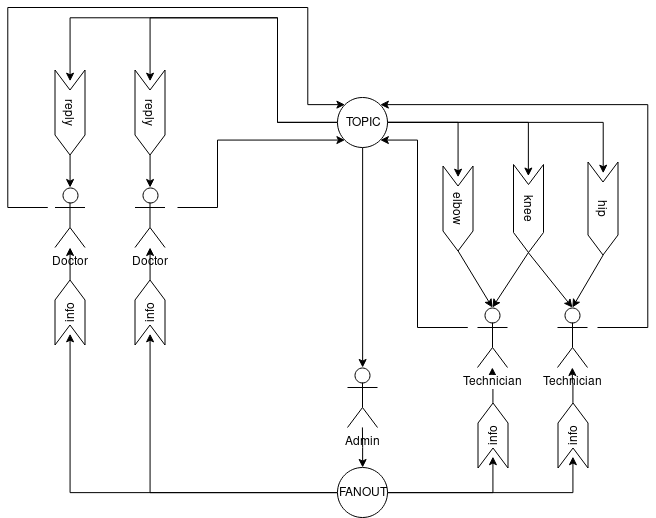

The diagram above was exported from draw.io. Its source (the exported page's mxGraphModel, read from the mxfile embedded in the PNG):
<mxGraphModel dx="1162" dy="666" grid="1" gridSize="10" guides="1" tooltips="1" connect="1" arrows="1" fold="1" page="1" pageScale="1" pageWidth="850" pageHeight="1100" math="0" shadow="0">
  <root>
    <mxCell id="0" />
    <mxCell id="1" parent="0" />
    <mxCell id="uxHs-IALlfX_pZ3vBWLz-26" style="edgeStyle=orthogonalEdgeStyle;rounded=0;orthogonalLoop=1;jettySize=auto;html=1;exitX=1;exitY=0.5;exitDx=0;exitDy=0;" edge="1" parent="1" source="uxHs-IALlfX_pZ3vBWLz-2" target="uxHs-IALlfX_pZ3vBWLz-3">
      <mxGeometry relative="1" as="geometry" />
    </mxCell>
    <mxCell id="uxHs-IALlfX_pZ3vBWLz-2" value="&lt;div&gt;info&lt;/div&gt;" style="shape=step;perimeter=stepPerimeter;whiteSpace=wrap;html=1;fixedSize=1;rotation=-90;" vertex="1" parent="1">
      <mxGeometry x="513" y="423" width="65" height="30" as="geometry" />
    </mxCell>
    <mxCell id="uxHs-IALlfX_pZ3vBWLz-45" style="edgeStyle=orthogonalEdgeStyle;rounded=0;orthogonalLoop=1;jettySize=auto;html=1;entryX=1;entryY=1;entryDx=0;entryDy=0;startArrow=none;startFill=0;endArrow=classic;endFill=1;" edge="1" parent="1" target="uxHs-IALlfX_pZ3vBWLz-12">
      <mxGeometry relative="1" as="geometry">
        <mxPoint x="520" y="330" as="sourcePoint" />
        <Array as="points">
          <mxPoint x="470" y="330" />
          <mxPoint x="470" y="143" />
        </Array>
      </mxGeometry>
    </mxCell>
    <mxCell id="uxHs-IALlfX_pZ3vBWLz-3" value="&lt;div&gt;Technician&lt;/div&gt;" style="shape=umlActor;verticalLabelPosition=bottom;labelBackgroundColor=#ffffff;verticalAlign=top;html=1;outlineConnect=0;" vertex="1" parent="1">
      <mxGeometry x="530" y="310" width="30" height="60" as="geometry" />
    </mxCell>
    <mxCell id="uxHs-IALlfX_pZ3vBWLz-7" value="&lt;div&gt;Admin&lt;/div&gt;" style="shape=umlActor;verticalLabelPosition=bottom;labelBackgroundColor=#ffffff;verticalAlign=top;html=1;outlineConnect=0;" vertex="1" parent="1">
      <mxGeometry x="400" y="370" width="30" height="60" as="geometry" />
    </mxCell>
    <mxCell id="uxHs-IALlfX_pZ3vBWLz-46" style="edgeStyle=orthogonalEdgeStyle;rounded=0;orthogonalLoop=1;jettySize=auto;html=1;entryX=1;entryY=0;entryDx=0;entryDy=0;startArrow=none;startFill=0;endArrow=classic;endFill=1;" edge="1" parent="1" target="uxHs-IALlfX_pZ3vBWLz-12">
      <mxGeometry relative="1" as="geometry">
        <mxPoint x="650" y="330" as="sourcePoint" />
        <Array as="points">
          <mxPoint x="700" y="330" />
          <mxPoint x="700" y="107" />
        </Array>
      </mxGeometry>
    </mxCell>
    <mxCell id="uxHs-IALlfX_pZ3vBWLz-8" value="&lt;div&gt;Technician&lt;/div&gt;" style="shape=umlActor;verticalLabelPosition=bottom;labelBackgroundColor=#ffffff;verticalAlign=top;html=1;outlineConnect=0;" vertex="1" parent="1">
      <mxGeometry x="610" y="310" width="30" height="60" as="geometry" />
    </mxCell>
    <mxCell id="uxHs-IALlfX_pZ3vBWLz-59" style="edgeStyle=orthogonalEdgeStyle;rounded=0;orthogonalLoop=1;jettySize=auto;html=1;entryX=0;entryY=1;entryDx=0;entryDy=0;startArrow=none;startFill=0;endArrow=classic;endFill=1;" edge="1" parent="1" target="uxHs-IALlfX_pZ3vBWLz-12">
      <mxGeometry relative="1" as="geometry">
        <mxPoint x="230" y="210" as="sourcePoint" />
        <Array as="points">
          <mxPoint x="270" y="210" />
          <mxPoint x="270" y="143" />
        </Array>
      </mxGeometry>
    </mxCell>
    <mxCell id="uxHs-IALlfX_pZ3vBWLz-9" value="&lt;div&gt;Doctor&lt;/div&gt;" style="shape=umlActor;verticalLabelPosition=bottom;labelBackgroundColor=#ffffff;verticalAlign=top;html=1;outlineConnect=0;" vertex="1" parent="1">
      <mxGeometry x="187.5" y="190" width="30" height="60" as="geometry" />
    </mxCell>
    <mxCell id="uxHs-IALlfX_pZ3vBWLz-60" style="edgeStyle=orthogonalEdgeStyle;rounded=0;orthogonalLoop=1;jettySize=auto;html=1;entryX=0;entryY=0;entryDx=0;entryDy=0;startArrow=none;startFill=0;endArrow=classic;endFill=1;" edge="1" parent="1" target="uxHs-IALlfX_pZ3vBWLz-12">
      <mxGeometry relative="1" as="geometry">
        <mxPoint x="100" y="210" as="sourcePoint" />
        <Array as="points">
          <mxPoint x="60" y="210" />
          <mxPoint x="60" y="10" />
          <mxPoint x="360" y="10" />
          <mxPoint x="360" y="107" />
        </Array>
      </mxGeometry>
    </mxCell>
    <mxCell id="uxHs-IALlfX_pZ3vBWLz-11" value="&lt;div&gt;Doctor&lt;/div&gt;" style="shape=umlActor;verticalLabelPosition=bottom;labelBackgroundColor=#ffffff;verticalAlign=top;html=1;outlineConnect=0;" vertex="1" parent="1">
      <mxGeometry x="107.5" y="190" width="30" height="60" as="geometry" />
    </mxCell>
    <mxCell id="uxHs-IALlfX_pZ3vBWLz-33" style="edgeStyle=orthogonalEdgeStyle;rounded=0;orthogonalLoop=1;jettySize=auto;html=1;exitX=1;exitY=0.5;exitDx=0;exitDy=0;entryX=0;entryY=0.5;entryDx=0;entryDy=0;" edge="1" parent="1" source="uxHs-IALlfX_pZ3vBWLz-12" target="uxHs-IALlfX_pZ3vBWLz-16">
      <mxGeometry relative="1" as="geometry" />
    </mxCell>
    <mxCell id="uxHs-IALlfX_pZ3vBWLz-34" style="edgeStyle=orthogonalEdgeStyle;rounded=0;orthogonalLoop=1;jettySize=auto;html=1;exitX=1;exitY=0.5;exitDx=0;exitDy=0;entryX=0;entryY=0.5;entryDx=0;entryDy=0;" edge="1" parent="1" source="uxHs-IALlfX_pZ3vBWLz-12" target="uxHs-IALlfX_pZ3vBWLz-17">
      <mxGeometry relative="1" as="geometry" />
    </mxCell>
    <mxCell id="uxHs-IALlfX_pZ3vBWLz-35" style="edgeStyle=orthogonalEdgeStyle;rounded=0;orthogonalLoop=1;jettySize=auto;html=1;exitX=1;exitY=0.5;exitDx=0;exitDy=0;entryX=0;entryY=0.5;entryDx=0;entryDy=0;" edge="1" parent="1" source="uxHs-IALlfX_pZ3vBWLz-12" target="uxHs-IALlfX_pZ3vBWLz-18">
      <mxGeometry relative="1" as="geometry" />
    </mxCell>
    <mxCell id="uxHs-IALlfX_pZ3vBWLz-44" style="edgeStyle=orthogonalEdgeStyle;rounded=0;orthogonalLoop=1;jettySize=auto;html=1;exitX=0.5;exitY=1;exitDx=0;exitDy=0;entryX=0.5;entryY=0;entryDx=0;entryDy=0;entryPerimeter=0;startArrow=none;startFill=0;endArrow=classic;endFill=1;" edge="1" parent="1" source="uxHs-IALlfX_pZ3vBWLz-12" target="uxHs-IALlfX_pZ3vBWLz-7">
      <mxGeometry relative="1" as="geometry" />
    </mxCell>
    <mxCell id="uxHs-IALlfX_pZ3vBWLz-53" style="edgeStyle=orthogonalEdgeStyle;rounded=0;orthogonalLoop=1;jettySize=auto;html=1;exitX=0;exitY=0.5;exitDx=0;exitDy=0;entryX=0;entryY=0.5;entryDx=0;entryDy=0;startArrow=none;startFill=0;endArrow=classic;endFill=1;" edge="1" parent="1" source="uxHs-IALlfX_pZ3vBWLz-12" target="uxHs-IALlfX_pZ3vBWLz-51">
      <mxGeometry relative="1" as="geometry">
        <Array as="points">
          <mxPoint x="330" y="125" />
          <mxPoint x="330" y="20" />
          <mxPoint x="202" y="20" />
        </Array>
      </mxGeometry>
    </mxCell>
    <mxCell id="uxHs-IALlfX_pZ3vBWLz-54" style="edgeStyle=orthogonalEdgeStyle;rounded=0;orthogonalLoop=1;jettySize=auto;html=1;exitX=0;exitY=0.5;exitDx=0;exitDy=0;entryX=0;entryY=0.5;entryDx=0;entryDy=0;startArrow=none;startFill=0;endArrow=classic;endFill=1;" edge="1" parent="1" source="uxHs-IALlfX_pZ3vBWLz-12" target="uxHs-IALlfX_pZ3vBWLz-52">
      <mxGeometry relative="1" as="geometry">
        <Array as="points">
          <mxPoint x="330" y="125" />
          <mxPoint x="330" y="20" />
          <mxPoint x="122" y="20" />
        </Array>
      </mxGeometry>
    </mxCell>
    <mxCell id="uxHs-IALlfX_pZ3vBWLz-12" value="&lt;div&gt;TOPIC&lt;/div&gt;" style="ellipse;whiteSpace=wrap;html=1;aspect=fixed;" vertex="1" parent="1">
      <mxGeometry x="390" y="100" width="50" height="50" as="geometry" />
    </mxCell>
    <mxCell id="uxHs-IALlfX_pZ3vBWLz-31" style="edgeStyle=orthogonalEdgeStyle;rounded=0;orthogonalLoop=1;jettySize=auto;html=1;exitX=1;exitY=0.5;exitDx=0;exitDy=0;entryX=0;entryY=0.5;entryDx=0;entryDy=0;" edge="1" parent="1" source="uxHs-IALlfX_pZ3vBWLz-13" target="uxHs-IALlfX_pZ3vBWLz-15">
      <mxGeometry relative="1" as="geometry">
        <Array as="points">
          <mxPoint x="625" y="495" />
        </Array>
      </mxGeometry>
    </mxCell>
    <mxCell id="uxHs-IALlfX_pZ3vBWLz-40" style="edgeStyle=orthogonalEdgeStyle;rounded=0;orthogonalLoop=1;jettySize=auto;html=1;exitX=0;exitY=0.5;exitDx=0;exitDy=0;entryX=0;entryY=0.5;entryDx=0;entryDy=0;" edge="1" parent="1" source="uxHs-IALlfX_pZ3vBWLz-13" target="uxHs-IALlfX_pZ3vBWLz-36">
      <mxGeometry relative="1" as="geometry" />
    </mxCell>
    <mxCell id="uxHs-IALlfX_pZ3vBWLz-41" style="edgeStyle=orthogonalEdgeStyle;rounded=0;orthogonalLoop=1;jettySize=auto;html=1;exitX=0;exitY=0.5;exitDx=0;exitDy=0;entryX=0;entryY=0.5;entryDx=0;entryDy=0;" edge="1" parent="1" source="uxHs-IALlfX_pZ3vBWLz-13" target="uxHs-IALlfX_pZ3vBWLz-37">
      <mxGeometry relative="1" as="geometry" />
    </mxCell>
    <mxCell id="uxHs-IALlfX_pZ3vBWLz-42" style="edgeStyle=orthogonalEdgeStyle;rounded=0;orthogonalLoop=1;jettySize=auto;html=1;exitX=1;exitY=0.5;exitDx=0;exitDy=0;entryX=0;entryY=0.5;entryDx=0;entryDy=0;" edge="1" parent="1" source="uxHs-IALlfX_pZ3vBWLz-13" target="uxHs-IALlfX_pZ3vBWLz-2">
      <mxGeometry relative="1" as="geometry">
        <Array as="points">
          <mxPoint x="546" y="495" />
        </Array>
      </mxGeometry>
    </mxCell>
    <mxCell id="uxHs-IALlfX_pZ3vBWLz-43" style="edgeStyle=orthogonalEdgeStyle;rounded=0;orthogonalLoop=1;jettySize=auto;html=1;exitX=0.5;exitY=0;exitDx=0;exitDy=0;startArrow=classic;startFill=1;endArrow=none;endFill=0;" edge="1" parent="1" source="uxHs-IALlfX_pZ3vBWLz-13">
      <mxGeometry relative="1" as="geometry">
        <mxPoint x="414.90697674418607" y="429.93023255813955" as="targetPoint" />
      </mxGeometry>
    </mxCell>
    <mxCell id="uxHs-IALlfX_pZ3vBWLz-13" value="FANOUT" style="ellipse;whiteSpace=wrap;html=1;aspect=fixed;" vertex="1" parent="1">
      <mxGeometry x="390" y="470" width="50" height="50" as="geometry" />
    </mxCell>
    <mxCell id="uxHs-IALlfX_pZ3vBWLz-27" style="edgeStyle=orthogonalEdgeStyle;rounded=0;orthogonalLoop=1;jettySize=auto;html=1;exitX=1;exitY=0.5;exitDx=0;exitDy=0;" edge="1" parent="1" source="uxHs-IALlfX_pZ3vBWLz-15" target="uxHs-IALlfX_pZ3vBWLz-8">
      <mxGeometry relative="1" as="geometry" />
    </mxCell>
    <mxCell id="uxHs-IALlfX_pZ3vBWLz-15" value="info" style="shape=step;perimeter=stepPerimeter;whiteSpace=wrap;html=1;fixedSize=1;rotation=-90;" vertex="1" parent="1">
      <mxGeometry x="593" y="423" width="65" height="30" as="geometry" />
    </mxCell>
    <mxCell id="uxHs-IALlfX_pZ3vBWLz-16" value="&lt;div&gt;elbow&lt;/div&gt;" style="shape=step;perimeter=stepPerimeter;whiteSpace=wrap;html=1;fixedSize=1;rotation=90;" vertex="1" parent="1">
      <mxGeometry x="468" y="196" width="85" height="30" as="geometry" />
    </mxCell>
    <mxCell id="uxHs-IALlfX_pZ3vBWLz-17" value="&lt;div&gt;knee&lt;/div&gt;" style="shape=step;perimeter=stepPerimeter;whiteSpace=wrap;html=1;fixedSize=1;rotation=90;" vertex="1" parent="1">
      <mxGeometry x="537" y="196" width="88" height="30" as="geometry" />
    </mxCell>
    <mxCell id="uxHs-IALlfX_pZ3vBWLz-18" value="hip" style="shape=step;perimeter=stepPerimeter;whiteSpace=wrap;html=1;fixedSize=1;rotation=90;" vertex="1" parent="1">
      <mxGeometry x="609" y="196" width="93" height="30" as="geometry" />
    </mxCell>
    <mxCell id="uxHs-IALlfX_pZ3vBWLz-22" value="" style="endArrow=classic;html=1;exitX=1;exitY=0.5;exitDx=0;exitDy=0;entryX=0.5;entryY=0;entryDx=0;entryDy=0;entryPerimeter=0;" edge="1" parent="1" source="uxHs-IALlfX_pZ3vBWLz-16" target="uxHs-IALlfX_pZ3vBWLz-3">
      <mxGeometry width="50" height="50" relative="1" as="geometry">
        <mxPoint x="440" y="330" as="sourcePoint" />
        <mxPoint x="540" y="310" as="targetPoint" />
      </mxGeometry>
    </mxCell>
    <mxCell id="uxHs-IALlfX_pZ3vBWLz-23" value="" style="endArrow=classic;html=1;exitX=1;exitY=0.5;exitDx=0;exitDy=0;entryX=0.5;entryY=0;entryDx=0;entryDy=0;entryPerimeter=0;" edge="1" parent="1" source="uxHs-IALlfX_pZ3vBWLz-17" target="uxHs-IALlfX_pZ3vBWLz-3">
      <mxGeometry width="50" height="50" relative="1" as="geometry">
        <mxPoint x="520.0232558139535" y="262.95348837209303" as="sourcePoint" />
        <mxPoint x="554.9069767441861" y="319.93023255813955" as="targetPoint" />
      </mxGeometry>
    </mxCell>
    <mxCell id="uxHs-IALlfX_pZ3vBWLz-24" value="" style="endArrow=classic;html=1;exitX=1;exitY=0.5;exitDx=0;exitDy=0;entryX=0.5;entryY=0;entryDx=0;entryDy=0;entryPerimeter=0;" edge="1" parent="1" source="uxHs-IALlfX_pZ3vBWLz-18" target="uxHs-IALlfX_pZ3vBWLz-8">
      <mxGeometry width="50" height="50" relative="1" as="geometry">
        <mxPoint x="645.4883720930234" y="260.01162790697674" as="sourcePoint" />
        <mxPoint x="609.9069767441861" y="314.43023255813955" as="targetPoint" />
      </mxGeometry>
    </mxCell>
    <mxCell id="uxHs-IALlfX_pZ3vBWLz-25" value="" style="endArrow=classic;html=1;exitX=1;exitY=0.5;exitDx=0;exitDy=0;entryX=0.5;entryY=0;entryDx=0;entryDy=0;entryPerimeter=0;" edge="1" parent="1" source="uxHs-IALlfX_pZ3vBWLz-17" target="uxHs-IALlfX_pZ3vBWLz-8">
      <mxGeometry width="50" height="50" relative="1" as="geometry">
        <mxPoint x="520.0232558139535" y="262.95348837209303" as="sourcePoint" />
        <mxPoint x="554.9069767441861" y="319.93023255813955" as="targetPoint" />
      </mxGeometry>
    </mxCell>
    <mxCell id="uxHs-IALlfX_pZ3vBWLz-39" style="edgeStyle=orthogonalEdgeStyle;rounded=0;orthogonalLoop=1;jettySize=auto;html=1;exitX=1;exitY=0.5;exitDx=0;exitDy=0;" edge="1" parent="1" source="uxHs-IALlfX_pZ3vBWLz-36" target="uxHs-IALlfX_pZ3vBWLz-11">
      <mxGeometry relative="1" as="geometry" />
    </mxCell>
    <mxCell id="uxHs-IALlfX_pZ3vBWLz-36" value="&lt;div&gt;info&lt;/div&gt;" style="shape=step;perimeter=stepPerimeter;whiteSpace=wrap;html=1;fixedSize=1;rotation=-90;" vertex="1" parent="1">
      <mxGeometry x="90" y="300" width="65" height="30" as="geometry" />
    </mxCell>
    <mxCell id="uxHs-IALlfX_pZ3vBWLz-38" style="edgeStyle=orthogonalEdgeStyle;rounded=0;orthogonalLoop=1;jettySize=auto;html=1;exitX=1;exitY=0.5;exitDx=0;exitDy=0;" edge="1" parent="1" source="uxHs-IALlfX_pZ3vBWLz-37">
      <mxGeometry relative="1" as="geometry">
        <mxPoint x="202.5" y="249.8888888888889" as="targetPoint" />
      </mxGeometry>
    </mxCell>
    <mxCell id="uxHs-IALlfX_pZ3vBWLz-37" value="info" style="shape=step;perimeter=stepPerimeter;whiteSpace=wrap;html=1;fixedSize=1;rotation=-90;" vertex="1" parent="1">
      <mxGeometry x="170" y="300" width="65" height="30" as="geometry" />
    </mxCell>
    <mxCell id="uxHs-IALlfX_pZ3vBWLz-55" style="edgeStyle=orthogonalEdgeStyle;rounded=0;orthogonalLoop=1;jettySize=auto;html=1;exitX=1;exitY=0.5;exitDx=0;exitDy=0;entryX=0.5;entryY=0;entryDx=0;entryDy=0;entryPerimeter=0;startArrow=none;startFill=0;endArrow=classic;endFill=1;" edge="1" parent="1" source="uxHs-IALlfX_pZ3vBWLz-51" target="uxHs-IALlfX_pZ3vBWLz-9">
      <mxGeometry relative="1" as="geometry" />
    </mxCell>
    <mxCell id="uxHs-IALlfX_pZ3vBWLz-51" value="reply" style="shape=step;perimeter=stepPerimeter;whiteSpace=wrap;html=1;fixedSize=1;rotation=90;" vertex="1" parent="1">
      <mxGeometry x="160" y="100" width="85" height="30" as="geometry" />
    </mxCell>
    <mxCell id="uxHs-IALlfX_pZ3vBWLz-56" style="edgeStyle=orthogonalEdgeStyle;rounded=0;orthogonalLoop=1;jettySize=auto;html=1;exitX=1;exitY=0.5;exitDx=0;exitDy=0;startArrow=none;startFill=0;endArrow=classic;endFill=1;" edge="1" parent="1" source="uxHs-IALlfX_pZ3vBWLz-52" target="uxHs-IALlfX_pZ3vBWLz-11">
      <mxGeometry relative="1" as="geometry" />
    </mxCell>
    <mxCell id="uxHs-IALlfX_pZ3vBWLz-52" value="reply" style="shape=step;perimeter=stepPerimeter;whiteSpace=wrap;html=1;fixedSize=1;rotation=90;" vertex="1" parent="1">
      <mxGeometry x="80" y="100" width="85" height="30" as="geometry" />
    </mxCell>
  </root>
</mxGraphModel>